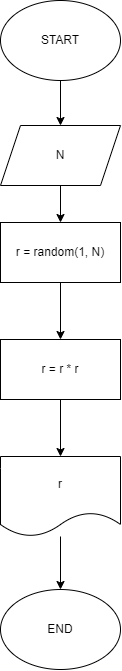

The diagram above was exported from draw.io. Its source (the exported page's mxGraphModel, read from the mxfile embedded in the PNG):
<mxGraphModel dx="2663" dy="2463" grid="0" gridSize="10" guides="1" tooltips="1" connect="1" arrows="1" fold="1" page="0" pageScale="1" pageWidth="1000" pageHeight="700" background="none" math="0" shadow="0">
  <root>
    <mxCell id="0" />
    <mxCell id="1" parent="0" />
    <mxCell id="55" value="END" style="ellipse;whiteSpace=wrap;html=1;" vertex="1" parent="1">
      <mxGeometry x="-1550" y="-1321" width="120" height="80" as="geometry" />
    </mxCell>
    <mxCell id="61" value="" style="edgeStyle=none;html=1;" edge="1" parent="1" source="56" target="57">
      <mxGeometry relative="1" as="geometry" />
    </mxCell>
    <mxCell id="56" value="START" style="ellipse;whiteSpace=wrap;html=1;" vertex="1" parent="1">
      <mxGeometry x="-1550" y="-1910" width="120" height="80" as="geometry" />
    </mxCell>
    <mxCell id="62" value="" style="edgeStyle=none;html=1;" edge="1" parent="1" source="57" target="58">
      <mxGeometry relative="1" as="geometry" />
    </mxCell>
    <mxCell id="57" value="N" style="shape=parallelogram;perimeter=parallelogramPerimeter;whiteSpace=wrap;html=1;fixedSize=1;" vertex="1" parent="1">
      <mxGeometry x="-1550" y="-1785" width="120" height="60" as="geometry" />
    </mxCell>
    <mxCell id="63" value="" style="edgeStyle=none;html=1;" edge="1" parent="1" source="58" target="59">
      <mxGeometry relative="1" as="geometry" />
    </mxCell>
    <mxCell id="58" value="r = random(1, N)" style="rounded=0;whiteSpace=wrap;html=1;" vertex="1" parent="1">
      <mxGeometry x="-1550" y="-1688" width="120" height="60" as="geometry" />
    </mxCell>
    <mxCell id="64" value="" style="edgeStyle=none;html=1;" edge="1" parent="1" source="59" target="60">
      <mxGeometry relative="1" as="geometry" />
    </mxCell>
    <mxCell id="59" value="r = r * r" style="rounded=0;whiteSpace=wrap;html=1;" vertex="1" parent="1">
      <mxGeometry x="-1550" y="-1571" width="120" height="60" as="geometry" />
    </mxCell>
    <mxCell id="65" value="" style="edgeStyle=none;html=1;" edge="1" parent="1" source="60" target="55">
      <mxGeometry relative="1" as="geometry" />
    </mxCell>
    <mxCell id="60" value="r" style="shape=document;whiteSpace=wrap;html=1;boundedLbl=1;labelBackgroundColor=none;gradientColor=none;" vertex="1" parent="1">
      <mxGeometry x="-1550" y="-1454" width="120" height="80" as="geometry" />
    </mxCell>
  </root>
</mxGraphModel>